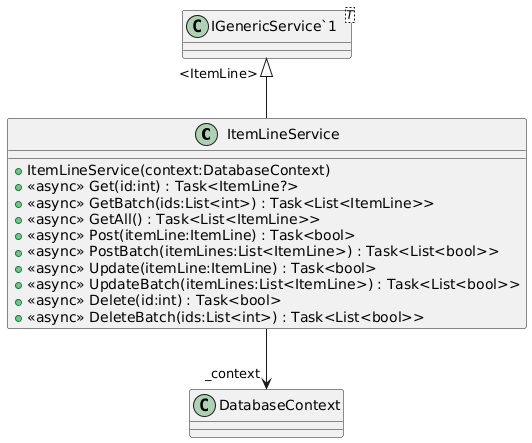

The diagram above was rendered by PlantUML. Its source (embedded in the PNG):
@startuml
class ItemLineService {
    + ItemLineService(context:DatabaseContext)
    + <<async>> Get(id:int) : Task<ItemLine?>
    + <<async>> GetBatch(ids:List<int>) : Task<List<ItemLine>>
    + <<async>> GetAll() : Task<List<ItemLine>>
    + <<async>> Post(itemLine:ItemLine) : Task<bool>
    + <<async>> PostBatch(itemLines:List<ItemLine>) : Task<List<bool>>
    + <<async>> Update(itemLine:ItemLine) : Task<bool>
    + <<async>> UpdateBatch(itemLines:List<ItemLine>) : Task<List<bool>>
    + <<async>> Delete(id:int) : Task<bool>
    + <<async>> DeleteBatch(ids:List<int>) : Task<List<bool>>
}
class "IGenericService`1"<T> {
}
"IGenericService`1" "<ItemLine>" <|-- ItemLineService
ItemLineService --> "_context" DatabaseContext
@enduml